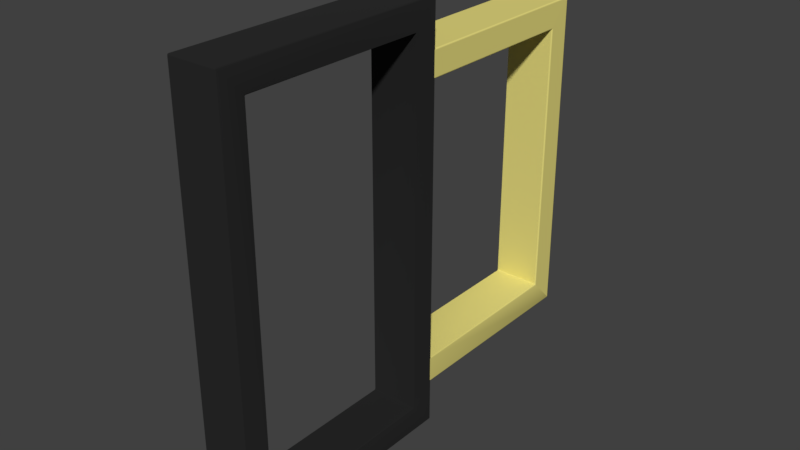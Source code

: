 # Source: Shutters_Mix.blend  (saved by Blender 2.79.1; exported with 4.5.12 LTS)
import bpy
from mathutils import Matrix  # noqa: F401  (used for matrix-valued properties, if any)

bpy.ops.wm.read_factory_settings(use_empty=True)
scene = bpy.context.scene
scene.name = 'Scene'

# ---- collections
col_collection_3 = bpy.data.collections.new('Collection 3'); scene.collection.children.link(col_collection_3)

# ---- materials (node trees are filled in below, after node groups)
mat_yellow = bpy.data.materials.new('Yellow')
mat_yellow.alpha_threshold = 0.0
mat_yellow.use_transparent_shadow = False
mat_yellow.diffuse_color = (0.8, 0.7146, 0.2143, 1.0)
mat_yellow.roughness = 0.5
mat_window = bpy.data.materials.new('Window')
mat_window.alpha_threshold = 0.0
mat_window.use_transparent_shadow = False
mat_window.roughness = 0.5
mat_black = bpy.data.materials.new('Black')
mat_black.alpha_threshold = 0.0
mat_black.use_transparent_shadow = False
mat_black.roughness = 0.5

# ---- node groups
ng_auto_smooth = bpy.data.node_groups.new('Auto Smooth', 'GeometryNodeTree')
_s = ng_auto_smooth.interface.new_socket(name='Geometry', in_out='OUTPUT', socket_type='NodeSocketGeometry')
_s = ng_auto_smooth.interface.new_socket(name='Geometry', in_out='INPUT', socket_type='NodeSocketGeometry')
_s = ng_auto_smooth.interface.new_socket(name='Angle', in_out='INPUT', socket_type='NodeSocketFloat')
_s.subtype = 'ANGLE'
_s.min_value = 0.0
_s.max_value = 3.142
ng_auto_smooth.is_modifier = True
_N = ng_auto_smooth.nodes; _L = ng_auto_smooth.links
n0 = _N.new('NodeGroupOutput'); n0.name = 'Group Output'; n0.location = (480, -100)
n1 = _N.new('NodeGroupInput'); n1.name = 'Group Input'; n1.location = (-420, -300)
n2 = _N.new('NodeGroupInput'); n2.name = 'Group Input.001'; n2.location = (-60, -100)
n3 = _N.new('GeometryNodeSetShadeSmooth'); n3.name = 'Set Shade Smooth'; n3.location = (120, -100)
n3.domain = 'EDGE'
n4 = _N.new('GeometryNodeSetShadeSmooth'); n4.name = 'Set Shade Smooth.001'; n4.location = (300, -100)
n5 = _N.new('GeometryNodeInputMeshEdgeAngle'); n5.name = 'Edge Angle'; n5.location = (-420, -220)
n6 = _N.new('GeometryNodeInputEdgeSmooth'); n6.name = 'Is Edge Smooth'; n6.location = (-60, -160)
n7 = _N.new('GeometryNodeInputShadeSmooth'); n7.name = 'Is Face Smooth'; n7.location = (-240, -340)
n8 = _N.new('FunctionNodeBooleanMath'); n8.name = 'Boolean Math'; n8.location = (-60, -220)
n9 = _N.new('FunctionNodeCompare'); n9.name = 'Compare'; n9.location = (-240, -180)
n9.operation = 'LESS_EQUAL'
_L.new(n5.outputs[0], n9.inputs[0])
_L.new(n4.outputs[0], n0.inputs[0])
_L.new(n1.outputs[1], n9.inputs[1])
_L.new(n9.outputs[0], n8.inputs[0])
_L.new(n7.outputs[0], n8.inputs[1])
_L.new(n2.outputs[0], n3.inputs[0])
_L.new(n6.outputs[0], n3.inputs[1])
_L.new(n3.outputs[0], n4.inputs[0])
_L.new(n8.outputs[0], n3.inputs[2])
n0.is_active_output = True

# ---- material node trees
mat_yellow.use_nodes = True; mat_yellow.node_tree.nodes.clear()
_N = mat_yellow.node_tree.nodes; _L = mat_yellow.node_tree.links
n0 = _N.new('ShaderNodeOutputMaterial'); n0.name = 'Material Output'; n0.location = (300, 300)
n1 = _N.new('ShaderNodeBsdfPrincipled'); n1.name = 'Principled BSDF'; n1.location = (10, 300)
n1.width = 150
n1.subsurface_method = 'BURLEY'
n1.inputs[0].default_value = (0.8, 0.7146, 0.2143, 1.0)
n1.inputs[2].default_value = 0.0
n1.inputs[3].default_value = 1.45
n1.inputs[9].default_value = (1.0, 1.0, 1.0)
n1.inputs[13].default_value = 0.0
_L.new(n1.outputs[0], n0.inputs[0])
n0.is_active_output = True
mat_window.use_nodes = True; mat_window.node_tree.nodes.clear()
_N = mat_window.node_tree.nodes; _L = mat_window.node_tree.links
n0 = _N.new('ShaderNodeOutputMaterial'); n0.name = 'Material Output'; n0.location = (300, 300)
n1 = _N.new('ShaderNodeBsdfPrincipled'); n1.name = 'Principled BSDF'; n1.location = (10, 300)
n1.width = 150
n1.subsurface_method = 'BURLEY'
n1.inputs[0].default_value = (0.376, 0.5809, 0.8, 1.0)
n1.inputs[1].default_value = 1.0
n1.inputs[2].default_value = 0.15
n1.inputs[3].default_value = 1.45
n1.inputs[9].default_value = (1.0, 1.0, 1.0)
_L.new(n1.outputs[0], n0.inputs[0])
n0.is_active_output = True
mat_black.use_nodes = True; mat_black.node_tree.nodes.clear()
_N = mat_black.node_tree.nodes; _L = mat_black.node_tree.links
n0 = _N.new('ShaderNodeOutputMaterial'); n0.name = 'Material Output'; n0.location = (300, 300)
n1 = _N.new('ShaderNodeBsdfPrincipled'); n1.name = 'Principled BSDF'; n1.location = (10, 300)
n1.width = 150
n1.subsurface_method = 'BURLEY'
n1.inputs[0].default_value = (0.008066, 0.008066, 0.008066, 1.0)
n1.inputs[2].default_value = 1.0
n1.inputs[3].default_value = 1.45
n1.inputs[9].default_value = (1.0, 1.0, 1.0)
_L.new(n1.outputs[0], n0.inputs[0])
n0.is_active_output = True

# ---- world
world_world = bpy.data.worlds.new('World'); scene.world = world_world
world_world.color = (0.05088, 0.05088, 0.05088)
world_world.use_sun_shadow = False
world_world.sun_shadow_jitter_overblur = 0.0
world_world.cycles.sampling_method = 'MANUAL'

# ---- meshes
me_shutters_mix = bpy.data.meshes.new('Shutters_Mix')
me_shutters_mix.from_pydata([(0.0218, 0.6376, -1.264), (0.0218, 0.6376, 1.264), (0.0218, -0.6376, -1.264), (0.0218, -0.6376, 1.264), (0.0218, 0.8109, 1.444), (0.0218, -0.8109, -1.444), (0.0218, -0.8109, 1.444), (-0.3105, 0.6376, 1.264), (-0.3105, 0.6376, -1.264), (-0.3105, -0.6376, -1.264), (-0.3105, -0.6376, 1.264), (-0.3105, 0.8109, 1.444), (-0.3105, -0.8109, -1.444), (-0.3105, -0.8109, 1.444), (0.0218, 2.036, 0.9507), (0.0218, 0.8109, 0.9507), (0.0218, 0.8109, 1.131), (0.0218, 0.6376, 0.9507), (0.0218, 0.6376, 1.131), (0.01645, 2.036, -0.9577), (0.01645, 2.209, 1.131), (0.0218, 0.8109, -1.138), (0.0218, 0.8109, -1.444), (0.0218, 2.209, -1.138), (-0.3105, 0.8109, -1.444), (-0.3105, 2.036, 0.9507), (-0.3105, 0.8109, 0.9507), (-0.3105, 0.8109, 1.131), (-0.3158, 2.036, -0.9577), (-0.3158, 2.209, 1.131), (-0.3105, 0.8109, -0.9577), (-0.3105, 2.209, -1.138), (0.0218, 0.6376, -0.9577), (0.0218, 0.8109, -0.9577), (0.0218, 0.6376, -1.138), (-0.3105, 0.8109, -1.138)], [], [(3, 1, 4, 6), (1, 18, 16, 4), (2, 3, 6, 5), (0, 2, 5, 22), (4, 11, 13, 6), (33, 21, 23, 19), (3, 10, 7, 1), (1, 7, 8, 0), (6, 13, 12, 5), (2, 9, 10, 3), (0, 8, 9, 2), (14, 20, 16, 15), (15, 16, 18, 17), (20, 14, 19, 23), (21, 34, 0, 22), (23, 21, 35, 31), (16, 20, 29, 27), (14, 15, 26, 25), (19, 14, 25, 28), (33, 19, 28, 30), (21, 22, 24, 35), (20, 23, 31, 29), (4, 16, 27, 11), (15, 17, 32, 33), (22, 5, 12, 24), (15, 33, 30, 26), (33, 32, 34, 21)])
me_shutters_mix.polygons.foreach_set('use_smooth', [1, 1, 1, 1, 1, 1, 1, 1, 1, 1, 1, 0, 1, 0, 1, 1, 0, 0, 0, 1, 1, 0, 1, 1, 1, 1, 1])
me_shutters_mix.polygons.foreach_set('material_index', [2, 2, 2, 2, 2, 0, 2, 2, 2, 2, 2, 0, 2, 0, 2, 0, 0, 0, 0, 0, 2, 0, 2, 2, 2, 2, 2])
_ca = me_shutters_mix.color_attributes.new('Col', 'BYTE_COLOR', 'CORNER')
_ca.data.foreach_set('color', [1.0, 1.0, 1.0, 1.0, 1.0, 1.0, 1.0, 1.0, 1.0, 1.0, 1.0, 1.0, 1.0, 1.0, 1.0, 1.0, 1.0, 1.0, 1.0, 1.0, 1.0, 1.0, 1.0, 1.0, 1.0, 1.0, 1.0, 1.0, 1.0, 1.0, 1.0, 1.0, 1.0, 1.0, 1.0, 1.0, 1.0, 1.0, 1.0, 1.0, 1.0, 1.0, 1.0, 1.0, 1.0, 1.0, 1.0, 1.0, 1.0, 1.0, 1.0, 1.0, 1.0, 1.0, 1.0, 1.0, 1.0, 1.0, 1.0, 1.0, 1.0, 1.0, 1.0, 1.0, 1.0, 1.0, 1.0, 1.0, 1.0, 1.0, 1.0, 1.0, 1.0, 1.0, 1.0, 1.0, 1.0, 1.0, 1.0, 1.0, 1.0, 1.0, 1.0, 1.0, 1.0, 1.0, 1.0, 1.0, 1.0, 1.0, 1.0, 1.0, 1.0, 1.0, 1.0, 1.0, 1.0, 1.0, 1.0, 1.0, 1.0, 1.0, 1.0, 1.0, 1.0, 1.0, 1.0, 1.0, 1.0, 1.0, 1.0, 1.0, 1.0, 1.0, 1.0, 1.0, 1.0, 1.0, 1.0, 1.0, 1.0, 1.0, 1.0, 1.0, 1.0, 1.0, 1.0, 1.0, 1.0, 1.0, 1.0, 1.0, 1.0, 1.0, 1.0, 1.0, 1.0, 1.0, 1.0, 1.0, 1.0, 1.0, 1.0, 1.0, 1.0, 1.0, 1.0, 1.0, 1.0, 1.0, 1.0, 1.0, 1.0, 1.0, 1.0, 1.0, 1.0, 1.0, 1.0, 1.0, 1.0, 1.0, 1.0, 1.0, 1.0, 1.0, 1.0, 1.0, 1.0, 1.0, 1.0, 1.0, 1.0, 1.0, 1.0, 1.0, 1.0, 1.0, 1.0, 1.0, 1.0, 1.0, 1.0, 1.0, 1.0, 1.0, 1.0, 1.0, 1.0, 1.0, 1.0, 1.0, 1.0, 1.0, 1.0, 1.0, 1.0, 1.0, 1.0, 1.0, 1.0, 1.0, 1.0, 1.0, 1.0, 1.0, 1.0, 1.0, 1.0, 1.0, 1.0, 1.0, 1.0, 1.0, 1.0, 1.0, 1.0, 1.0, 1.0, 1.0, 1.0, 1.0, 1.0, 1.0, 1.0, 1.0, 1.0, 1.0, 1.0, 1.0, 1.0, 1.0, 1.0, 1.0, 1.0, 1.0, 1.0, 1.0, 1.0, 1.0, 1.0, 1.0, 1.0, 1.0, 1.0, 1.0, 1.0, 1.0, 1.0, 1.0, 1.0, 1.0, 1.0, 1.0, 1.0, 1.0, 1.0, 1.0, 1.0, 1.0, 1.0, 1.0, 1.0, 1.0, 1.0, 1.0, 1.0, 1.0, 1.0, 1.0, 1.0, 1.0, 1.0, 1.0, 1.0, 1.0, 1.0, 1.0, 1.0, 1.0, 1.0, 1.0, 1.0, 1.0, 1.0, 1.0, 1.0, 1.0, 1.0, 1.0, 1.0, 1.0, 1.0, 1.0, 1.0, 1.0, 1.0, 1.0, 1.0, 1.0, 1.0, 1.0, 1.0, 1.0, 1.0, 1.0, 1.0, 1.0, 1.0, 1.0, 1.0, 1.0, 1.0, 1.0, 1.0, 1.0, 1.0, 1.0, 1.0, 1.0, 1.0, 1.0, 1.0, 1.0, 1.0, 1.0, 1.0, 1.0, 1.0, 1.0, 1.0, 1.0, 1.0, 1.0, 1.0, 1.0, 1.0, 1.0, 1.0, 1.0, 1.0, 1.0, 1.0, 1.0, 1.0, 1.0, 1.0, 1.0, 1.0, 1.0, 1.0, 1.0, 1.0, 1.0, 1.0, 1.0, 1.0, 1.0, 1.0, 1.0, 1.0, 1.0, 1.0, 1.0, 1.0, 1.0, 1.0, 1.0, 1.0, 1.0, 1.0, 1.0, 1.0, 1.0, 1.0, 1.0, 1.0, 1.0, 1.0, 1.0, 1.0, 1.0, 1.0, 1.0, 1.0, 1.0, 1.0, 1.0, 1.0, 1.0, 1.0, 1.0, 1.0, 1.0, 1.0, 1.0, 1.0, 1.0, 1.0, 1.0, 1.0, 1.0, 1.0, 1.0, 1.0, 1.0, 1.0, 1.0, 1.0, 1.0, 1.0, 1.0, 1.0, 1.0, 1.0, 1.0, 1.0, 1.0, 1.0, 1.0, 1.0, 1.0, 1.0, 1.0, 1.0, 1.0, 1.0, 1.0, 1.0, 1.0, 1.0, 1.0])
me_shutters_mix.materials.append(mat_yellow)
me_shutters_mix.materials.append(mat_window)
me_shutters_mix.materials.append(mat_black)
me_shutters_mix.use_remesh_preserve_volume = False
me_shutters_mix.use_remesh_preserve_attributes = False
me_shutters_mix.use_mirror_vertex_groups = False
me_shutters_mix.update()

# ---- objects
ob_shutters_mix_01 = bpy.data.objects.new('Shutters_Mix_01', me_shutters_mix)

# ---- transforms, parenting, visibility, modifiers, constraints
ob_shutters_mix_01.location = (0.0, 0.0, 0.0)
ob_shutters_mix_01.lineart.crease_threshold = 0.0
_m = ob_shutters_mix_01.modifiers.new('Bevel', 'BEVEL')
_m.width = 0.0084
_m.width_pct = 0.0084
_m.segments = 3
_m.spread = 0.0
_m = ob_shutters_mix_01.modifiers.new('Auto Smooth', 'NODES')
_m.node_group = ng_auto_smooth
_gi = [s.identifier for s in ng_auto_smooth.interface.items_tree if s.item_type == 'SOCKET' and s.in_out == 'INPUT']
_m[_gi[1]] = 0.5236  # Angle

# ---- collection membership
col_collection_3.objects.link(ob_shutters_mix_01)

# ---- scene / render settings (as saved in the file)
scene.frame_start = 0; scene.frame_end = 250; scene.frame_set(0)
scene.render.engine = 'BLENDER_EEVEE_NEXT'
scene.render.resolution_percentage = 50
scene.render.dither_intensity = 0.0
scene.cycles.use_denoising = False
scene.cycles.samples = 128
scene.cycles.sampling_pattern = 'TABULATED_SOBOL'
scene.cycles.use_adaptive_sampling = False
scene.cycles.use_light_tree = False
scene.view_settings.view_transform = 'Standard'
bpy.context.view_layer.update()

# ---- added for rendering (the .blend has no active camera and no usable light): camera, sun
cam_auto = bpy.data.cameras.new('AutoCamera')
cam_auto.lens = 50.0
cam_auto.sensor_width = 36.0
cam_auto.clip_end = 1000.0
ob_auto_camera = bpy.data.objects.new('AutoCamera', cam_auto)
scene.collection.objects.link(ob_auto_camera)
ob_auto_camera.location = (3.73139, -3.95506, 3.10271)
ob_auto_camera.rotation_euler = (1.09748, -7.21219e-08, 0.694738)
scene.camera = ob_auto_camera
light_auto_sun = bpy.data.lights.new('AutoSun', 'SUN')
light_auto_sun.energy = 3.0
light_auto_sun.angle = 0.0523599
ob_auto_sun = bpy.data.objects.new('AutoSun', light_auto_sun)
scene.collection.objects.link(ob_auto_sun)
ob_auto_sun.rotation_euler = (0.872665, 0.174533, 0.523599)
bpy.context.view_layer.update()
